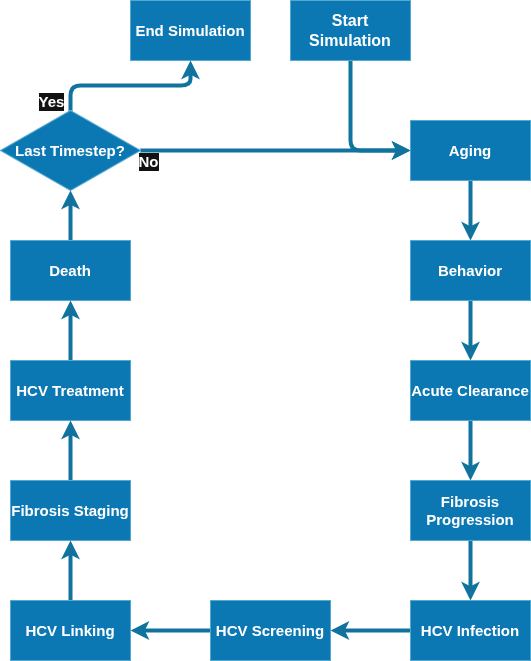

The diagram above was exported from draw.io. Its source (the exported page's mxGraphModel, read from the mxfile embedded in the PNG):
<mxGraphModel dx="1367" dy="913" grid="1" gridSize="10" guides="1" tooltips="1" connect="1" arrows="1" fold="1" page="1" pageScale="1" pageWidth="850" pageHeight="1100" math="0" shadow="0">
  <root>
    <mxCell id="0" />
    <mxCell id="1" parent="0" />
    <mxCell id="2" style="edgeStyle=orthogonalEdgeStyle;rounded=1;orthogonalLoop=1;jettySize=auto;html=1;exitX=0.5;exitY=1;exitDx=0;exitDy=0;entryX=0;entryY=0.5;entryDx=0;entryDy=0;fontStyle=1;strokeWidth=4;curved=0;strokeColor=light-dark(#000000,#10739E);" edge="1" source="3" target="5" parent="1">
      <mxGeometry relative="1" as="geometry" />
    </mxCell>
    <mxCell id="3" value="Start Simulation" style="rounded=0;whiteSpace=wrap;html=1;labelBackgroundColor=none;fillColor=#36b4f9;strokeColor=#10739e;fontStyle=1;fontSize=16;" vertex="1" parent="1">
      <mxGeometry x="440" width="120" height="60" as="geometry" />
    </mxCell>
    <mxCell id="4" style="edgeStyle=orthogonalEdgeStyle;rounded=1;orthogonalLoop=1;jettySize=auto;html=1;exitX=0.5;exitY=1;exitDx=0;exitDy=0;entryX=0.5;entryY=0;entryDx=0;entryDy=0;fontStyle=1;strokeWidth=4;curved=0;strokeColor=light-dark(#000000,#10739E);" edge="1" source="5" target="7" parent="1">
      <mxGeometry relative="1" as="geometry" />
    </mxCell>
    <mxCell id="5" value="Aging" style="rounded=0;whiteSpace=wrap;html=1;labelBackgroundColor=none;fillColor=#36b4f9;strokeColor=#10739e;fontStyle=1;fontSize=15;" vertex="1" parent="1">
      <mxGeometry x="560" y="120" width="120" height="60" as="geometry" />
    </mxCell>
    <mxCell id="6" style="edgeStyle=orthogonalEdgeStyle;rounded=1;orthogonalLoop=1;jettySize=auto;html=1;exitX=0.5;exitY=1;exitDx=0;exitDy=0;entryX=0.5;entryY=0;entryDx=0;entryDy=0;fontStyle=1;strokeWidth=4;curved=0;strokeColor=light-dark(#000000,#10739E);" edge="1" source="7" target="9" parent="1">
      <mxGeometry relative="1" as="geometry" />
    </mxCell>
    <mxCell id="7" value="Behavior" style="rounded=0;whiteSpace=wrap;html=1;labelBackgroundColor=none;fillColor=#36b4f9;strokeColor=#10739e;fontStyle=1;fontSize=15;" vertex="1" parent="1">
      <mxGeometry x="560" y="240" width="120" height="60" as="geometry" />
    </mxCell>
    <mxCell id="8" style="edgeStyle=orthogonalEdgeStyle;rounded=1;orthogonalLoop=1;jettySize=auto;html=1;exitX=0.5;exitY=1;exitDx=0;exitDy=0;entryX=0.5;entryY=0;entryDx=0;entryDy=0;fontStyle=1;strokeWidth=4;curved=0;strokeColor=light-dark(#000000,#10739E);" edge="1" source="9" target="11" parent="1">
      <mxGeometry relative="1" as="geometry" />
    </mxCell>
    <mxCell id="9" value="Acute Clearance" style="rounded=0;whiteSpace=wrap;html=1;labelBackgroundColor=none;fillColor=#36b4f9;strokeColor=#10739e;fontStyle=1;fontSize=15;" vertex="1" parent="1">
      <mxGeometry x="560" y="360" width="120" height="60" as="geometry" />
    </mxCell>
    <mxCell id="10" style="edgeStyle=orthogonalEdgeStyle;rounded=1;orthogonalLoop=1;jettySize=auto;html=1;exitX=0.5;exitY=1;exitDx=0;exitDy=0;entryX=0.5;entryY=0;entryDx=0;entryDy=0;fontStyle=1;strokeWidth=4;curved=0;strokeColor=light-dark(#000000,#10739E);" edge="1" source="11" target="13" parent="1">
      <mxGeometry relative="1" as="geometry" />
    </mxCell>
    <mxCell id="11" value="Fibrosis Progression" style="rounded=0;whiteSpace=wrap;html=1;labelBackgroundColor=none;fillColor=#36b4f9;strokeColor=#10739e;fontStyle=1;fontSize=15;" vertex="1" parent="1">
      <mxGeometry x="560" y="480" width="120" height="60" as="geometry" />
    </mxCell>
    <mxCell id="12" style="edgeStyle=orthogonalEdgeStyle;rounded=1;orthogonalLoop=1;jettySize=auto;html=1;exitX=0;exitY=0.5;exitDx=0;exitDy=0;entryX=1;entryY=0.5;entryDx=0;entryDy=0;fontStyle=1;strokeWidth=4;curved=0;strokeColor=light-dark(#000000,#10739E);" edge="1" source="13" target="15" parent="1">
      <mxGeometry relative="1" as="geometry" />
    </mxCell>
    <mxCell id="13" value="HCV Infection" style="rounded=0;whiteSpace=wrap;html=1;labelBackgroundColor=none;fillColor=#36b4f9;strokeColor=#10739e;fontStyle=1;fontSize=15;" vertex="1" parent="1">
      <mxGeometry x="560" y="600" width="120" height="60" as="geometry" />
    </mxCell>
    <mxCell id="14" style="edgeStyle=orthogonalEdgeStyle;rounded=1;orthogonalLoop=1;jettySize=auto;html=1;exitX=0;exitY=0.5;exitDx=0;exitDy=0;entryX=1;entryY=0.5;entryDx=0;entryDy=0;fontStyle=1;strokeWidth=4;curved=0;strokeColor=light-dark(#000000,#10739E);" edge="1" source="15" target="17" parent="1">
      <mxGeometry relative="1" as="geometry" />
    </mxCell>
    <mxCell id="15" value="HCV Screening" style="rounded=0;whiteSpace=wrap;html=1;labelBackgroundColor=none;fillColor=#36b4f9;strokeColor=#10739e;fontStyle=1;fontSize=15;" vertex="1" parent="1">
      <mxGeometry x="360" y="600" width="120" height="60" as="geometry" />
    </mxCell>
    <mxCell id="16" style="edgeStyle=orthogonalEdgeStyle;rounded=1;orthogonalLoop=1;jettySize=auto;html=1;exitX=0.5;exitY=0;exitDx=0;exitDy=0;entryX=0.5;entryY=1;entryDx=0;entryDy=0;fontStyle=1;strokeWidth=4;curved=0;strokeColor=light-dark(#000000,#10739E);" edge="1" source="17" target="19" parent="1">
      <mxGeometry relative="1" as="geometry" />
    </mxCell>
    <mxCell id="17" value="HCV Linking" style="rounded=0;whiteSpace=wrap;html=1;labelBackgroundColor=none;fillColor=#36b4f9;strokeColor=#10739e;fontStyle=1;fontSize=15;" vertex="1" parent="1">
      <mxGeometry x="160" y="600" width="120" height="60" as="geometry" />
    </mxCell>
    <mxCell id="18" style="edgeStyle=orthogonalEdgeStyle;rounded=1;orthogonalLoop=1;jettySize=auto;html=1;exitX=0.5;exitY=0;exitDx=0;exitDy=0;entryX=0.5;entryY=1;entryDx=0;entryDy=0;fontStyle=1;strokeWidth=4;curved=0;strokeColor=light-dark(#000000,#10739E);" edge="1" source="19" target="21" parent="1">
      <mxGeometry relative="1" as="geometry" />
    </mxCell>
    <mxCell id="19" value="Fibrosis Staging" style="rounded=0;whiteSpace=wrap;html=1;labelBackgroundColor=none;fillColor=#36b4f9;strokeColor=#10739e;fontStyle=1;fontSize=15;" vertex="1" parent="1">
      <mxGeometry x="160" y="480" width="120" height="60" as="geometry" />
    </mxCell>
    <mxCell id="20" style="edgeStyle=orthogonalEdgeStyle;rounded=1;orthogonalLoop=1;jettySize=auto;html=1;exitX=0.5;exitY=0;exitDx=0;exitDy=0;entryX=0.5;entryY=1;entryDx=0;entryDy=0;fontStyle=1;strokeWidth=4;curved=0;strokeColor=light-dark(#000000,#10739E);" edge="1" source="21" target="25" parent="1">
      <mxGeometry relative="1" as="geometry" />
    </mxCell>
    <mxCell id="21" value="HCV Treatment" style="rounded=0;whiteSpace=wrap;html=1;labelBackgroundColor=none;fillColor=#36b4f9;strokeColor=#10739e;fontStyle=1;fontSize=15;" vertex="1" parent="1">
      <mxGeometry x="160" y="360" width="120" height="60" as="geometry" />
    </mxCell>
    <mxCell id="22" style="edgeStyle=orthogonalEdgeStyle;rounded=1;orthogonalLoop=1;jettySize=auto;html=1;exitX=0.5;exitY=0;exitDx=0;exitDy=0;entryX=0.5;entryY=1;entryDx=0;entryDy=0;fontStyle=1;strokeWidth=4;curved=0;strokeColor=light-dark(#000000,#10739E);" edge="1" source="25" target="29" parent="1">
      <mxGeometry relative="1" as="geometry" />
    </mxCell>
    <mxCell id="23" style="edgeStyle=orthogonalEdgeStyle;rounded=1;orthogonalLoop=1;jettySize=auto;html=1;exitX=0.5;exitY=0;exitDx=0;exitDy=0;entryX=0.5;entryY=1;entryDx=0;entryDy=0;fontStyle=1;strokeWidth=4;curved=0;strokeColor=light-dark(#000000,#10739E);" edge="1" source="29" target="26" parent="1">
      <mxGeometry relative="1" as="geometry" />
    </mxCell>
    <mxCell id="24" value="Yes" style="edgeLabel;html=1;align=center;verticalAlign=middle;resizable=0;points=[];fontStyle=1;fontSize=15;" vertex="1" connectable="0" parent="23">
      <mxGeometry x="-0.5529" y="2" relative="1" as="geometry">
        <mxPoint x="-33" y="17" as="offset" />
      </mxGeometry>
    </mxCell>
    <mxCell id="25" value="Death" style="rounded=0;whiteSpace=wrap;html=1;labelBackgroundColor=none;fillColor=#36b4f9;strokeColor=#10739e;fontStyle=1;fontSize=15;" vertex="1" parent="1">
      <mxGeometry x="160" y="240" width="120" height="60" as="geometry" />
    </mxCell>
    <mxCell id="26" value="End Simulation" style="rounded=0;whiteSpace=wrap;html=1;labelBackgroundColor=none;fillColor=#36b4f9;strokeColor=#10739e;fontStyle=1;fontSize=15;" vertex="1" parent="1">
      <mxGeometry x="280" width="120" height="60" as="geometry" />
    </mxCell>
    <mxCell id="27" style="edgeStyle=orthogonalEdgeStyle;rounded=1;orthogonalLoop=1;jettySize=auto;html=1;exitX=1;exitY=0.5;exitDx=0;exitDy=0;entryX=0;entryY=0.5;entryDx=0;entryDy=0;fontStyle=1;strokeWidth=4;curved=0;strokeColor=light-dark(#000000,#10739E);" edge="1" source="29" target="5" parent="1">
      <mxGeometry relative="1" as="geometry" />
    </mxCell>
    <mxCell id="28" value="No" style="edgeLabel;html=1;align=center;verticalAlign=middle;resizable=0;points=[];fontStyle=1;fontSize=15;" vertex="1" connectable="0" parent="27">
      <mxGeometry x="-0.7933" relative="1" as="geometry">
        <mxPoint x="-21" y="10" as="offset" />
      </mxGeometry>
    </mxCell>
    <mxCell id="29" value="Last Timestep?" style="rhombus;whiteSpace=wrap;html=1;fillColor=#36B4F9;strokeColor=#10739E;fontStyle=1;fontSize=15;" vertex="1" parent="1">
      <mxGeometry x="150" y="110" width="140" height="80" as="geometry" />
    </mxCell>
  </root>
</mxGraphModel>